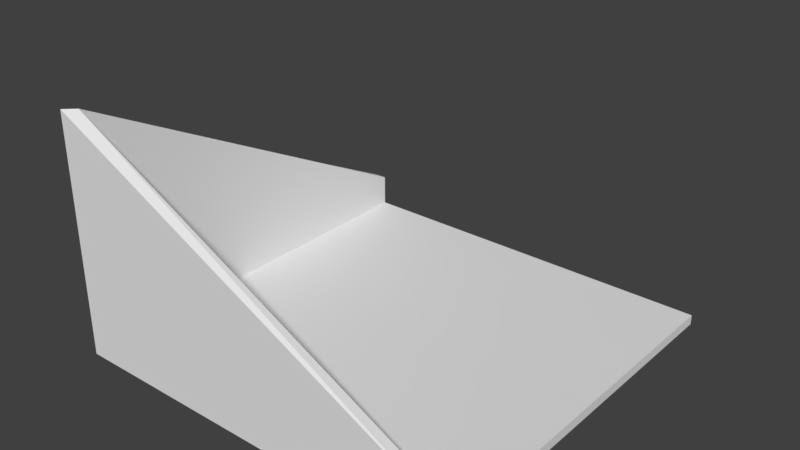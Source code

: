 # Source: test_flat.blend  (saved by Blender 2.79.0; exported with 4.5.12 LTS)
import bpy
from mathutils import Matrix  # noqa: F401  (used for matrix-valued properties, if any)

bpy.ops.wm.read_factory_settings(use_empty=True)
scene = bpy.context.scene
scene.name = 'Scene'

# ---- collections
col_collection_1 = bpy.data.collections.new('Collection 1'); scene.collection.children.link(col_collection_1)

# ---- materials (node trees are filled in below, after node groups)
mat_material = bpy.data.materials.new('Material')
mat_material.alpha_threshold = 0.0
mat_material.use_transparent_shadow = False
mat_material.roughness = 0.5
mat_material.line_color = (0.0, 0.0, 0.0, 1.0)

# ---- material node trees

# ---- world
world_world = bpy.data.worlds.new('World'); scene.world = world_world
world_world.color = (0.05088, 0.05088, 0.05088)
world_world.use_sun_shadow = False
world_world.sun_shadow_jitter_overblur = 0.0
world_world.cycles.sampling_method = 'MANUAL'

# ---- meshes
me_cube = bpy.data.meshes.new('Cube')
me_cube.from_pydata([(0.9732, 0.9736, -0.0248), (0.9732, -0.02651, -0.0248), (-0.02651, -0.02651, -0.0248), (-0.02651, 0.9736, -0.0248), (0.9732, -0.02651, 0.08053), (-0.02651, -0.02651, 0.5805), (-0.02651, 0.9736, 0.08053), (0.9732, 0.9736, 0.0), (0.9732, -1.192e-07, 0.0), (2.384e-07, 0.9736, 0.0), (0.0, 0.0, 0.0), (0.9732, -4.172e-07, 0.08023), (-1.192e-07, 5.96e-08, 0.5802), (8.941e-08, 0.9736, 0.08023)], [], [(0, 1, 2, 3), (7, 9, 10, 8), (1, 4, 5, 2), (2, 5, 6, 3), (4, 1, 8, 11), (8, 10, 12, 11), (10, 9, 13, 12), (1, 0, 7, 8), (4, 11, 12, 5), (6, 13, 9, 3), (5, 12, 13, 6), (3, 9, 7, 0)])
_uv = me_cube.uv_layers.new(name='UVMap')
_uv.uv.foreach_set('vector', [0.7493, 0.1279, 0.7491, 0.2493, 0.6256, 0.2492, 0.6257, 0.1281, 0.6255, 0.2507, 0.7492, 0.2507, 0.7504, 0.3749, 0.6253, 0.375, 0.9528, 0.9997, 0.9126, 0.9997, 0.7199, 0.8749, 0.9513, 0.8749, 0.9533, 0.9998, 0.7219, 0.9998, 0.913, 0.8749, 0.9533, 0.8749, 0.1336, 0.8947, 0.1381, 0.8947, 0.1355, 0.8971, 0.1336, 0.8971, 0.4732, 0.8757, 0.4726, 0.9845, 0.2508, 0.9845, 0.4425, 0.8757, 0.4729, 0.8762, 0.4717, 0.9845, 0.441, 0.9845, 0.2511, 0.8762, 0.1381, 0.8947, 0.1381, 0.9036, 0.1355, 0.9036, 0.1355, 0.8971, 0.1762, 0.9855, 0.1752, 0.9855, 0.1752, 0.9502, 0.1762, 0.9493, 0.1381, 0.9035, 0.1381, 0.9011, 0.1463, 0.9011, 0.1488, 0.9035, 0.1762, 0.9493, 0.1752, 0.9502, 0.1356, 0.9529, 0.1355, 0.952, 0.1488, 0.9035, 0.1463, 0.9011, 0.1463, 0.8991, 0.1488, 0.8991])
me_cube.materials.append(mat_material)
me_cube.use_remesh_preserve_volume = False
me_cube.use_remesh_preserve_attributes = False
me_cube.use_mirror_vertex_groups = False
me_cube.update()

# ---- objects
ob_cube = bpy.data.objects.new('Cube', me_cube)

# ---- transforms, parenting, visibility, modifiers, constraints
ob_cube.location = (0.02651, 0.03466, 0.4195)
ob_cube.lock_rotations_4d = False
ob_cube.empty_display_type = 'ARROWS'
ob_cube.lineart.crease_threshold = 0.0

# ---- collection membership
col_collection_1.objects.link(ob_cube)

# ---- scene / render settings (as saved in the file)
scene.frame_start = 1; scene.frame_end = 250; scene.frame_set(1)
scene.render.engine = 'BLENDER_EEVEE_NEXT'
scene.render.resolution_percentage = 50
scene.render.dither_intensity = 0.0
scene.cycles.use_denoising = False
scene.cycles.samples = 128
scene.cycles.sampling_pattern = 'TABULATED_SOBOL'
scene.cycles.use_adaptive_sampling = False
scene.cycles.use_light_tree = False
scene.cycles.blur_glossy = 0.0
scene.cycles.sample_clamp_indirect = 0.0
scene.view_settings.view_transform = 'Standard'
bpy.context.view_layer.update()

# ---- added for rendering (the .blend has no active camera and no usable light): camera, sun
cam_auto = bpy.data.cameras.new('AutoCamera')
cam_auto.lens = 50.0
cam_auto.sensor_width = 36.0
cam_auto.clip_end = 1000.0
ob_auto_camera = bpy.data.objects.new('AutoCamera', cam_auto)
scene.collection.objects.link(ob_auto_camera)
ob_auto_camera.location = (1.92297, -1.19958, 1.83585)
ob_auto_camera.rotation_euler = (1.09748, -7.21219e-08, 0.694738)
scene.camera = ob_auto_camera
light_auto_sun = bpy.data.lights.new('AutoSun', 'SUN')
light_auto_sun.energy = 3.0
light_auto_sun.angle = 0.0523599
ob_auto_sun = bpy.data.objects.new('AutoSun', light_auto_sun)
scene.collection.objects.link(ob_auto_sun)
ob_auto_sun.rotation_euler = (0.872665, 0.174533, 0.523599)
bpy.context.view_layer.update()
